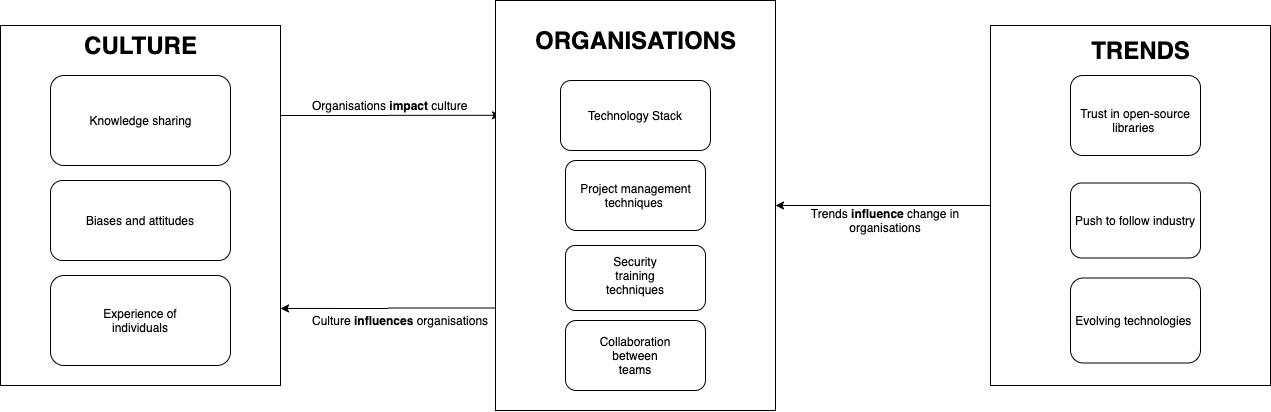

The diagram above was exported from draw.io. Its source (the exported page's mxGraphModel, read from the mxfile embedded in the PNG):
<mxGraphModel dx="788" dy="512" grid="1" gridSize="10" guides="1" tooltips="1" connect="1" arrows="1" fold="1" page="1" pageScale="1" pageWidth="850" pageHeight="1100" math="0" shadow="0" extFonts="Permanent Marker^https://fonts.googleapis.com/css?family=Permanent+Marker">
  <root>
    <mxCell id="0" />
    <mxCell id="1" parent="0" />
    <mxCell id="uQ6ODGV0pOVamaCVRPK4-7" style="edgeStyle=orthogonalEdgeStyle;rounded=0;orthogonalLoop=1;jettySize=auto;html=1;entryX=1;entryY=0.5;entryDx=0;entryDy=0;" edge="1" parent="1" source="uQ6ODGV0pOVamaCVRPK4-5" target="_zPKoPcr8g0Sg_G4T-uy-13">
      <mxGeometry relative="1" as="geometry" />
    </mxCell>
    <mxCell id="uQ6ODGV0pOVamaCVRPK4-5" value="" style="rounded=0;whiteSpace=wrap;html=1;" vertex="1" parent="1">
      <mxGeometry x="1130" y="130" width="280" height="360" as="geometry" />
    </mxCell>
    <mxCell id="uQ6ODGV0pOVamaCVRPK4-3" style="edgeStyle=orthogonalEdgeStyle;rounded=0;orthogonalLoop=1;jettySize=auto;html=1;exitX=1;exitY=0.25;exitDx=0;exitDy=0;entryX=0.018;entryY=0.28;entryDx=0;entryDy=0;entryPerimeter=0;" edge="1" parent="1" source="_zPKoPcr8g0Sg_G4T-uy-2" target="_zPKoPcr8g0Sg_G4T-uy-13">
      <mxGeometry relative="1" as="geometry" />
    </mxCell>
    <mxCell id="_zPKoPcr8g0Sg_G4T-uy-2" value="" style="rounded=0;whiteSpace=wrap;html=1;" parent="1" vertex="1">
      <mxGeometry x="140" y="130" width="280" height="360" as="geometry" />
    </mxCell>
    <mxCell id="_zPKoPcr8g0Sg_G4T-uy-5" value="" style="rounded=1;whiteSpace=wrap;html=1;" parent="1" vertex="1">
      <mxGeometry x="190" y="285" width="180" height="80" as="geometry" />
    </mxCell>
    <mxCell id="_zPKoPcr8g0Sg_G4T-uy-1" value="Biases and attitudes" style="text;html=1;strokeColor=none;fillColor=none;align=center;verticalAlign=middle;whiteSpace=wrap;rounded=0;" parent="1" vertex="1">
      <mxGeometry x="210" y="315" width="140" height="20" as="geometry" />
    </mxCell>
    <mxCell id="_zPKoPcr8g0Sg_G4T-uy-7" value="CULTURE" style="text;strokeColor=none;fillColor=none;html=1;fontSize=24;fontStyle=1;verticalAlign=middle;align=center;" parent="1" vertex="1">
      <mxGeometry x="230" y="130" width="100" height="40" as="geometry" />
    </mxCell>
    <mxCell id="_zPKoPcr8g0Sg_G4T-uy-9" value="" style="rounded=1;whiteSpace=wrap;html=1;" parent="1" vertex="1">
      <mxGeometry x="190" y="180" width="180" height="90" as="geometry" />
    </mxCell>
    <mxCell id="_zPKoPcr8g0Sg_G4T-uy-8" value="Knowledge sharing" style="text;html=1;strokeColor=none;fillColor=none;align=center;verticalAlign=middle;whiteSpace=wrap;rounded=0;" parent="1" vertex="1">
      <mxGeometry x="222.5" y="220" width="115" height="10" as="geometry" />
    </mxCell>
    <mxCell id="uQ6ODGV0pOVamaCVRPK4-2" style="edgeStyle=orthogonalEdgeStyle;rounded=0;orthogonalLoop=1;jettySize=auto;html=1;exitX=0;exitY=0.75;exitDx=0;exitDy=0;entryX=1;entryY=0.786;entryDx=0;entryDy=0;entryPerimeter=0;" edge="1" parent="1" source="_zPKoPcr8g0Sg_G4T-uy-13" target="_zPKoPcr8g0Sg_G4T-uy-2">
      <mxGeometry relative="1" as="geometry" />
    </mxCell>
    <mxCell id="_zPKoPcr8g0Sg_G4T-uy-13" value="" style="rounded=0;whiteSpace=wrap;html=1;" parent="1" vertex="1">
      <mxGeometry x="635" y="105" width="280" height="410" as="geometry" />
    </mxCell>
    <mxCell id="_zPKoPcr8g0Sg_G4T-uy-14" value="ORGANISATIONS" style="text;strokeColor=none;fillColor=none;html=1;fontSize=24;fontStyle=1;verticalAlign=middle;align=center;" parent="1" vertex="1">
      <mxGeometry x="725" y="125" width="100" height="40" as="geometry" />
    </mxCell>
    <mxCell id="_zPKoPcr8g0Sg_G4T-uy-19" value="" style="rounded=1;whiteSpace=wrap;html=1;" parent="1" vertex="1">
      <mxGeometry x="705" y="265" width="140" height="70" as="geometry" />
    </mxCell>
    <mxCell id="_zPKoPcr8g0Sg_G4T-uy-16" value="Project management techniques&amp;nbsp;" style="text;html=1;strokeColor=none;fillColor=none;align=center;verticalAlign=middle;whiteSpace=wrap;rounded=0;" parent="1" vertex="1">
      <mxGeometry x="717.5" y="295" width="115" height="10" as="geometry" />
    </mxCell>
    <mxCell id="_zPKoPcr8g0Sg_G4T-uy-25" value="" style="rounded=1;whiteSpace=wrap;html=1;" parent="1" vertex="1">
      <mxGeometry x="705" y="350" width="140" height="65" as="geometry" />
    </mxCell>
    <mxCell id="_zPKoPcr8g0Sg_G4T-uy-26" value="Security training techniques" style="text;html=1;strokeColor=none;fillColor=none;align=center;verticalAlign=middle;whiteSpace=wrap;rounded=0;" parent="1" vertex="1">
      <mxGeometry x="755" y="370" width="40" height="20" as="geometry" />
    </mxCell>
    <mxCell id="_zPKoPcr8g0Sg_G4T-uy-31" value="Organisations&amp;nbsp;&lt;b&gt;impact&lt;/b&gt; culture" style="text;html=1;strokeColor=none;fillColor=none;align=left;verticalAlign=middle;whiteSpace=wrap;rounded=0;" parent="1" vertex="1">
      <mxGeometry x="450" y="200" width="160" height="20" as="geometry" />
    </mxCell>
    <mxCell id="_zPKoPcr8g0Sg_G4T-uy-33" value="" style="rounded=1;whiteSpace=wrap;html=1;" parent="1" vertex="1">
      <mxGeometry x="705" y="425" width="140" height="70" as="geometry" />
    </mxCell>
    <mxCell id="_zPKoPcr8g0Sg_G4T-uy-34" value="Collaboration between teams" style="text;html=1;strokeColor=none;fillColor=none;align=center;verticalAlign=middle;whiteSpace=wrap;rounded=0;" parent="1" vertex="1">
      <mxGeometry x="755" y="450" width="40" height="20" as="geometry" />
    </mxCell>
    <mxCell id="_zPKoPcr8g0Sg_G4T-uy-36" value="TRENDS" style="text;strokeColor=none;fillColor=none;html=1;fontSize=24;fontStyle=1;verticalAlign=middle;align=center;" parent="1" vertex="1">
      <mxGeometry x="1230" y="140" width="100" height="30" as="geometry" />
    </mxCell>
    <mxCell id="_zPKoPcr8g0Sg_G4T-uy-38" value="Trends &lt;b&gt;influence&lt;/b&gt; change in organisations" style="text;html=1;strokeColor=none;fillColor=none;align=center;verticalAlign=middle;whiteSpace=wrap;rounded=0;" parent="1" vertex="1">
      <mxGeometry x="920" y="315" width="210" height="20" as="geometry" />
    </mxCell>
    <mxCell id="_zPKoPcr8g0Sg_G4T-uy-41" value="" style="rounded=1;whiteSpace=wrap;html=1;" parent="1" vertex="1">
      <mxGeometry x="700" y="185" width="150" height="70" as="geometry" />
    </mxCell>
    <mxCell id="_zPKoPcr8g0Sg_G4T-uy-40" value="Technology Stack" style="text;html=1;strokeColor=none;fillColor=none;align=center;verticalAlign=middle;whiteSpace=wrap;rounded=0;" parent="1" vertex="1">
      <mxGeometry x="705" y="210" width="140" height="20" as="geometry" />
    </mxCell>
    <mxCell id="_zPKoPcr8g0Sg_G4T-uy-46" value="" style="rounded=1;whiteSpace=wrap;html=1;" parent="1" vertex="1">
      <mxGeometry x="1210" y="180" width="130" height="80" as="geometry" />
    </mxCell>
    <mxCell id="_zPKoPcr8g0Sg_G4T-uy-47" value="Trust in open-source libraries&amp;nbsp;" style="text;html=1;strokeColor=none;fillColor=none;align=center;verticalAlign=middle;whiteSpace=wrap;rounded=0;" parent="1" vertex="1">
      <mxGeometry x="1215" y="215" width="120" height="20" as="geometry" />
    </mxCell>
    <mxCell id="_zPKoPcr8g0Sg_G4T-uy-48" value="Push to follow industry" style="rounded=1;whiteSpace=wrap;html=1;" parent="1" vertex="1">
      <mxGeometry x="1210" y="287.5" width="130" height="75" as="geometry" />
    </mxCell>
    <mxCell id="_zPKoPcr8g0Sg_G4T-uy-49" value="Evolving technologies&amp;nbsp;" style="rounded=1;whiteSpace=wrap;html=1;" parent="1" vertex="1">
      <mxGeometry x="1210" y="382.5" width="130" height="85" as="geometry" />
    </mxCell>
    <mxCell id="_zPKoPcr8g0Sg_G4T-uy-50" value="" style="rounded=1;whiteSpace=wrap;html=1;" parent="1" vertex="1">
      <mxGeometry x="190" y="380" width="180" height="90" as="geometry" />
    </mxCell>
    <mxCell id="_zPKoPcr8g0Sg_G4T-uy-51" value="Experience of individuals" style="text;html=1;strokeColor=none;fillColor=none;align=center;verticalAlign=middle;whiteSpace=wrap;rounded=0;" parent="1" vertex="1">
      <mxGeometry x="230" y="415" width="100" height="20" as="geometry" />
    </mxCell>
    <mxCell id="_zPKoPcr8g0Sg_G4T-uy-55" value="Culture &lt;b&gt;influences&lt;/b&gt; organisations" style="text;html=1;strokeColor=none;fillColor=none;align=left;verticalAlign=middle;whiteSpace=wrap;rounded=0;" parent="1" vertex="1">
      <mxGeometry x="450" y="415" width="225" height="20" as="geometry" />
    </mxCell>
  </root>
</mxGraphModel>